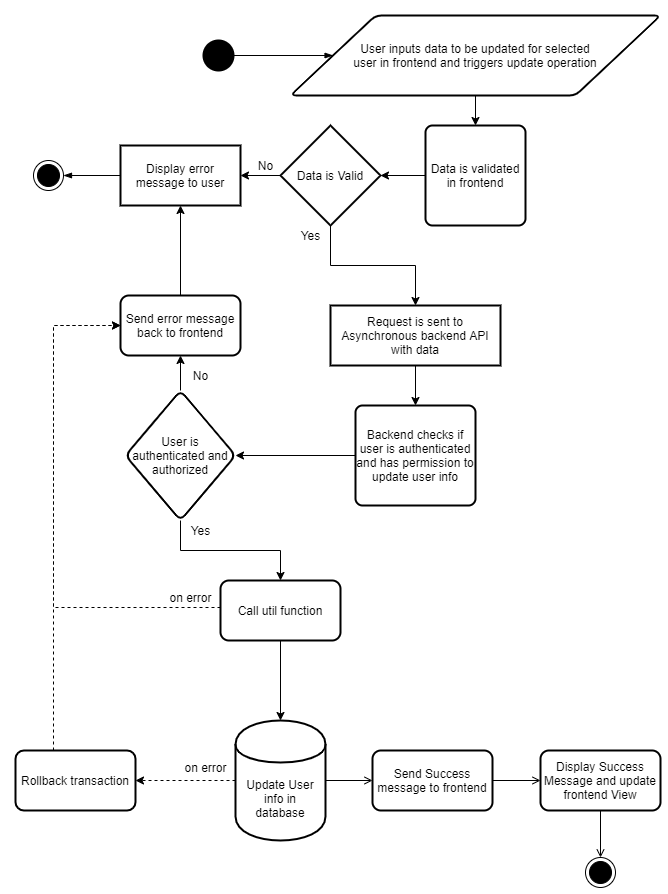

The diagram above was exported from draw.io. Its source (the exported page's mxGraphModel, read from the mxfile embedded in the PNG):
<mxGraphModel dx="1063" dy="561" grid="1" gridSize="10" guides="1" tooltips="1" connect="1" arrows="1" fold="1" page="1" pageScale="1" pageWidth="850" pageHeight="1100" math="0" shadow="0">
  <root>
    <mxCell id="1L261miFYwZ7nQnk9QAg-0" />
    <mxCell id="1L261miFYwZ7nQnk9QAg-1" parent="1L261miFYwZ7nQnk9QAg-0" />
    <mxCell id="1L261miFYwZ7nQnk9QAg-4" value="&lt;div&gt;User inputs data to be updated for selected&lt;/div&gt;&lt;div&gt;user in frontend and triggers update operation&lt;/div&gt;" style="shape=parallelogram;html=1;strokeWidth=2;perimeter=parallelogramPerimeter;whiteSpace=wrap;rounded=1;arcSize=12;size=0.23;" vertex="1" parent="1L261miFYwZ7nQnk9QAg-1">
      <mxGeometry x="397" y="48" width="370" height="80" as="geometry" />
    </mxCell>
    <mxCell id="1L261miFYwZ7nQnk9QAg-5" value="" style="edgeStyle=orthogonalEdgeStyle;rounded=0;orthogonalLoop=1;jettySize=auto;html=1;startArrow=classic;startFill=1;endArrow=none;endFill=0;" edge="1" parent="1L261miFYwZ7nQnk9QAg-1" source="1L261miFYwZ7nQnk9QAg-6" target="1L261miFYwZ7nQnk9QAg-4">
      <mxGeometry relative="1" as="geometry" />
    </mxCell>
    <mxCell id="1L261miFYwZ7nQnk9QAg-6" value="Data is validated in frontend" style="rounded=1;whiteSpace=wrap;html=1;absoluteArcSize=1;arcSize=14;strokeWidth=2;" vertex="1" parent="1L261miFYwZ7nQnk9QAg-1">
      <mxGeometry x="532" y="158" width="100" height="100" as="geometry" />
    </mxCell>
    <mxCell id="1L261miFYwZ7nQnk9QAg-7" value="" style="edgeStyle=orthogonalEdgeStyle;rounded=0;orthogonalLoop=1;jettySize=auto;html=1;startArrow=classic;startFill=1;endArrow=none;endFill=0;" edge="1" parent="1L261miFYwZ7nQnk9QAg-1" source="1L261miFYwZ7nQnk9QAg-10" target="1L261miFYwZ7nQnk9QAg-6">
      <mxGeometry relative="1" as="geometry" />
    </mxCell>
    <mxCell id="1L261miFYwZ7nQnk9QAg-8" value="" style="edgeStyle=orthogonalEdgeStyle;rounded=0;orthogonalLoop=1;jettySize=auto;html=1;startArrow=none;startFill=0;endArrow=classic;endFill=1;" edge="1" parent="1L261miFYwZ7nQnk9QAg-1" source="1L261miFYwZ7nQnk9QAg-10" target="1L261miFYwZ7nQnk9QAg-12">
      <mxGeometry relative="1" as="geometry" />
    </mxCell>
    <mxCell id="1L261miFYwZ7nQnk9QAg-9" value="" style="edgeStyle=orthogonalEdgeStyle;rounded=0;orthogonalLoop=1;jettySize=auto;html=1;startArrow=none;startFill=0;endArrow=classic;endFill=1;" edge="1" parent="1L261miFYwZ7nQnk9QAg-1" source="1L261miFYwZ7nQnk9QAg-10" target="1L261miFYwZ7nQnk9QAg-15">
      <mxGeometry relative="1" as="geometry" />
    </mxCell>
    <mxCell id="1L261miFYwZ7nQnk9QAg-10" value="Data is Valid" style="strokeWidth=2;html=1;shape=mxgraph.flowchart.decision;whiteSpace=wrap;" vertex="1" parent="1L261miFYwZ7nQnk9QAg-1">
      <mxGeometry x="387" y="158" width="100" height="100" as="geometry" />
    </mxCell>
    <mxCell id="1L261miFYwZ7nQnk9QAg-12" value="Display error message to user" style="whiteSpace=wrap;html=1;strokeWidth=2;" vertex="1" parent="1L261miFYwZ7nQnk9QAg-1">
      <mxGeometry x="227" y="178" width="120" height="60" as="geometry" />
    </mxCell>
    <mxCell id="1L261miFYwZ7nQnk9QAg-13" value="No" style="text;html=1;align=center;verticalAlign=middle;resizable=0;points=[];autosize=1;" vertex="1" parent="1L261miFYwZ7nQnk9QAg-1">
      <mxGeometry x="357" y="188" width="30" height="20" as="geometry" />
    </mxCell>
    <mxCell id="1L261miFYwZ7nQnk9QAg-14" value="" style="edgeStyle=orthogonalEdgeStyle;rounded=0;orthogonalLoop=1;jettySize=auto;html=1;startArrow=none;startFill=0;endArrow=classic;endFill=1;" edge="1" parent="1L261miFYwZ7nQnk9QAg-1" source="1L261miFYwZ7nQnk9QAg-15" target="1L261miFYwZ7nQnk9QAg-18">
      <mxGeometry relative="1" as="geometry" />
    </mxCell>
    <mxCell id="1L261miFYwZ7nQnk9QAg-15" value="Request is sent to Asynchronous backend API with data" style="whiteSpace=wrap;html=1;strokeWidth=2;" vertex="1" parent="1L261miFYwZ7nQnk9QAg-1">
      <mxGeometry x="437" y="338" width="170" height="60" as="geometry" />
    </mxCell>
    <mxCell id="1L261miFYwZ7nQnk9QAg-16" value="&lt;div&gt;Yes&lt;/div&gt;" style="text;html=1;align=center;verticalAlign=middle;resizable=0;points=[];autosize=1;" vertex="1" parent="1L261miFYwZ7nQnk9QAg-1">
      <mxGeometry x="397" y="258" width="40" height="20" as="geometry" />
    </mxCell>
    <mxCell id="1L261miFYwZ7nQnk9QAg-17" value="" style="edgeStyle=orthogonalEdgeStyle;rounded=0;orthogonalLoop=1;jettySize=auto;html=1;startArrow=none;startFill=0;endArrow=classic;endFill=1;" edge="1" parent="1L261miFYwZ7nQnk9QAg-1" source="1L261miFYwZ7nQnk9QAg-18" target="1L261miFYwZ7nQnk9QAg-21">
      <mxGeometry relative="1" as="geometry" />
    </mxCell>
    <mxCell id="1L261miFYwZ7nQnk9QAg-18" value="Backend checks if user is authenticated and has permission to update user info" style="rounded=1;whiteSpace=wrap;html=1;absoluteArcSize=1;arcSize=14;strokeWidth=2;" vertex="1" parent="1L261miFYwZ7nQnk9QAg-1">
      <mxGeometry x="462" y="438" width="120" height="100" as="geometry" />
    </mxCell>
    <mxCell id="1L261miFYwZ7nQnk9QAg-19" value="" style="edgeStyle=orthogonalEdgeStyle;rounded=0;orthogonalLoop=1;jettySize=auto;html=1;startArrow=none;startFill=0;endArrow=classic;endFill=1;" edge="1" parent="1L261miFYwZ7nQnk9QAg-1" source="1L261miFYwZ7nQnk9QAg-21" target="1L261miFYwZ7nQnk9QAg-23">
      <mxGeometry relative="1" as="geometry" />
    </mxCell>
    <mxCell id="1L261miFYwZ7nQnk9QAg-20" value="" style="edgeStyle=orthogonalEdgeStyle;rounded=0;orthogonalLoop=1;jettySize=auto;html=1;startArrow=none;startFill=0;endArrow=classic;endFill=1;" edge="1" parent="1L261miFYwZ7nQnk9QAg-1" source="1L261miFYwZ7nQnk9QAg-21" target="1L261miFYwZ7nQnk9QAg-27">
      <mxGeometry relative="1" as="geometry" />
    </mxCell>
    <mxCell id="1L261miFYwZ7nQnk9QAg-21" value="User is authenticated and authorized" style="rhombus;whiteSpace=wrap;html=1;rounded=1;strokeWidth=2;arcSize=14;" vertex="1" parent="1L261miFYwZ7nQnk9QAg-1">
      <mxGeometry x="232" y="423" width="110" height="130" as="geometry" />
    </mxCell>
    <mxCell id="1L261miFYwZ7nQnk9QAg-22" value="" style="edgeStyle=orthogonalEdgeStyle;rounded=0;orthogonalLoop=1;jettySize=auto;html=1;startArrow=none;startFill=0;endArrow=classic;endFill=1;" edge="1" parent="1L261miFYwZ7nQnk9QAg-1" source="1L261miFYwZ7nQnk9QAg-23" target="1L261miFYwZ7nQnk9QAg-12">
      <mxGeometry relative="1" as="geometry" />
    </mxCell>
    <mxCell id="1L261miFYwZ7nQnk9QAg-23" value="Send error message back to frontend" style="whiteSpace=wrap;html=1;rounded=1;strokeWidth=2;arcSize=14;" vertex="1" parent="1L261miFYwZ7nQnk9QAg-1">
      <mxGeometry x="227" y="328" width="120" height="60" as="geometry" />
    </mxCell>
    <mxCell id="1L261miFYwZ7nQnk9QAg-24" value="No" style="text;html=1;align=center;verticalAlign=middle;resizable=0;points=[];autosize=1;" vertex="1" parent="1L261miFYwZ7nQnk9QAg-1">
      <mxGeometry x="292" y="398" width="30" height="20" as="geometry" />
    </mxCell>
    <mxCell id="1L261miFYwZ7nQnk9QAg-25" value="" style="edgeStyle=orthogonalEdgeStyle;rounded=0;orthogonalLoop=1;jettySize=auto;html=1;startArrow=none;startFill=0;endArrow=classic;endFill=1;" edge="1" parent="1L261miFYwZ7nQnk9QAg-1" source="1L261miFYwZ7nQnk9QAg-27" target="1L261miFYwZ7nQnk9QAg-31">
      <mxGeometry relative="1" as="geometry" />
    </mxCell>
    <mxCell id="1L261miFYwZ7nQnk9QAg-26" style="edgeStyle=orthogonalEdgeStyle;rounded=0;orthogonalLoop=1;jettySize=auto;html=1;entryX=0;entryY=0.5;entryDx=0;entryDy=0;dashed=1;startArrow=none;startFill=0;endArrow=classic;endFill=1;" edge="1" parent="1L261miFYwZ7nQnk9QAg-1" source="1L261miFYwZ7nQnk9QAg-27" target="1L261miFYwZ7nQnk9QAg-23">
      <mxGeometry relative="1" as="geometry">
        <Array as="points">
          <mxPoint x="160" y="640" />
          <mxPoint x="160" y="358" />
        </Array>
      </mxGeometry>
    </mxCell>
    <mxCell id="1L261miFYwZ7nQnk9QAg-27" value="Call util function" style="whiteSpace=wrap;html=1;rounded=1;strokeWidth=2;arcSize=14;" vertex="1" parent="1L261miFYwZ7nQnk9QAg-1">
      <mxGeometry x="327" y="613" width="120" height="60" as="geometry" />
    </mxCell>
    <mxCell id="1L261miFYwZ7nQnk9QAg-28" value="Yes" style="text;html=1;align=center;verticalAlign=middle;resizable=0;points=[];autosize=1;" vertex="1" parent="1L261miFYwZ7nQnk9QAg-1">
      <mxGeometry x="287" y="553" width="40" height="20" as="geometry" />
    </mxCell>
    <mxCell id="1L261miFYwZ7nQnk9QAg-29" value="" style="edgeStyle=orthogonalEdgeStyle;rounded=0;orthogonalLoop=1;jettySize=auto;html=1;startArrow=none;startFill=0;endArrow=open;endFill=0;" edge="1" parent="1L261miFYwZ7nQnk9QAg-1" source="1L261miFYwZ7nQnk9QAg-31" target="1L261miFYwZ7nQnk9QAg-33">
      <mxGeometry relative="1" as="geometry" />
    </mxCell>
    <mxCell id="1L261miFYwZ7nQnk9QAg-30" value="" style="edgeStyle=orthogonalEdgeStyle;rounded=0;orthogonalLoop=1;jettySize=auto;html=1;startArrow=none;startFill=0;endArrow=classic;endFill=1;dashed=1;" edge="1" parent="1L261miFYwZ7nQnk9QAg-1" source="1L261miFYwZ7nQnk9QAg-31" target="1L261miFYwZ7nQnk9QAg-41">
      <mxGeometry relative="1" as="geometry" />
    </mxCell>
    <mxCell id="1L261miFYwZ7nQnk9QAg-31" value="&lt;div&gt;Update User info in&lt;/div&gt;&lt;div&gt;database&lt;/div&gt;" style="shape=cylinder;whiteSpace=wrap;html=1;boundedLbl=1;backgroundOutline=1;rounded=1;strokeWidth=2;arcSize=14;" vertex="1" parent="1L261miFYwZ7nQnk9QAg-1">
      <mxGeometry x="342" y="753" width="90" height="120" as="geometry" />
    </mxCell>
    <mxCell id="1L261miFYwZ7nQnk9QAg-32" value="" style="edgeStyle=orthogonalEdgeStyle;rounded=0;orthogonalLoop=1;jettySize=auto;html=1;startArrow=none;startFill=0;endArrow=open;endFill=0;" edge="1" parent="1L261miFYwZ7nQnk9QAg-1" source="1L261miFYwZ7nQnk9QAg-33" target="1L261miFYwZ7nQnk9QAg-35">
      <mxGeometry relative="1" as="geometry" />
    </mxCell>
    <mxCell id="1L261miFYwZ7nQnk9QAg-33" value="Send Success message to frontend" style="whiteSpace=wrap;html=1;rounded=1;strokeWidth=2;arcSize=14;" vertex="1" parent="1L261miFYwZ7nQnk9QAg-1">
      <mxGeometry x="479" y="783" width="120" height="60" as="geometry" />
    </mxCell>
    <mxCell id="1L261miFYwZ7nQnk9QAg-35" value="Display Success Message and update frontend View" style="whiteSpace=wrap;html=1;rounded=1;strokeWidth=2;arcSize=14;" vertex="1" parent="1L261miFYwZ7nQnk9QAg-1">
      <mxGeometry x="647" y="783" width="120" height="60" as="geometry" />
    </mxCell>
    <mxCell id="1L261miFYwZ7nQnk9QAg-36" value="on error" style="text;html=1;align=center;verticalAlign=middle;resizable=0;points=[];autosize=1;" vertex="1" parent="1L261miFYwZ7nQnk9QAg-1">
      <mxGeometry x="267" y="620" width="60" height="20" as="geometry" />
    </mxCell>
    <mxCell id="1L261miFYwZ7nQnk9QAg-37" value="on error" style="text;html=1;align=center;verticalAlign=middle;resizable=0;points=[];autosize=1;" vertex="1" parent="1L261miFYwZ7nQnk9QAg-1">
      <mxGeometry x="282" y="790" width="60" height="20" as="geometry" />
    </mxCell>
    <mxCell id="1L261miFYwZ7nQnk9QAg-40" style="edgeStyle=orthogonalEdgeStyle;rounded=0;orthogonalLoop=1;jettySize=auto;html=1;entryX=0;entryY=0.5;entryDx=0;entryDy=0;dashed=1;startArrow=none;startFill=0;endArrow=classic;endFill=1;" edge="1" parent="1L261miFYwZ7nQnk9QAg-1" source="1L261miFYwZ7nQnk9QAg-41" target="1L261miFYwZ7nQnk9QAg-23">
      <mxGeometry relative="1" as="geometry">
        <Array as="points">
          <mxPoint x="160" y="358" />
        </Array>
      </mxGeometry>
    </mxCell>
    <mxCell id="1L261miFYwZ7nQnk9QAg-41" value="Rollback transaction" style="whiteSpace=wrap;html=1;rounded=1;strokeWidth=2;arcSize=14;" vertex="1" parent="1L261miFYwZ7nQnk9QAg-1">
      <mxGeometry x="122" y="783" width="120" height="60" as="geometry" />
    </mxCell>
    <mxCell id="WU8VaDupYEtNOxRLhPxv-1" value="" style="edgeStyle=orthogonalEdgeStyle;rounded=0;orthogonalLoop=1;jettySize=auto;html=1;startArrow=blockThin;startFill=1;endArrow=none;endFill=0;" edge="1" parent="1L261miFYwZ7nQnk9QAg-1" source="1L261miFYwZ7nQnk9QAg-4" target="WU8VaDupYEtNOxRLhPxv-0">
      <mxGeometry relative="1" as="geometry" />
    </mxCell>
    <mxCell id="WU8VaDupYEtNOxRLhPxv-0" value="" style="strokeWidth=2;html=1;shape=mxgraph.flowchart.start_2;whiteSpace=wrap;fillColor=#000000;" vertex="1" parent="1L261miFYwZ7nQnk9QAg-1">
      <mxGeometry x="310" y="73" width="30" height="30" as="geometry" />
    </mxCell>
    <mxCell id="WU8VaDupYEtNOxRLhPxv-3" value="" style="edgeStyle=orthogonalEdgeStyle;rounded=0;orthogonalLoop=1;jettySize=auto;html=1;startArrow=blockThin;startFill=1;endArrow=none;endFill=0;" edge="1" parent="1L261miFYwZ7nQnk9QAg-1" source="WU8VaDupYEtNOxRLhPxv-2" target="1L261miFYwZ7nQnk9QAg-12">
      <mxGeometry relative="1" as="geometry" />
    </mxCell>
    <mxCell id="WU8VaDupYEtNOxRLhPxv-2" value="" style="ellipse;html=1;shape=endState;fillColor=#000000;" vertex="1" parent="1L261miFYwZ7nQnk9QAg-1">
      <mxGeometry x="140" y="193" width="30" height="30" as="geometry" />
    </mxCell>
    <mxCell id="WU8VaDupYEtNOxRLhPxv-5" value="" style="edgeStyle=orthogonalEdgeStyle;rounded=0;orthogonalLoop=1;jettySize=auto;html=1;startArrow=open;startFill=0;endArrow=none;endFill=0;" edge="1" parent="1L261miFYwZ7nQnk9QAg-1" source="WU8VaDupYEtNOxRLhPxv-4" target="1L261miFYwZ7nQnk9QAg-35">
      <mxGeometry relative="1" as="geometry" />
    </mxCell>
    <mxCell id="WU8VaDupYEtNOxRLhPxv-4" value="" style="ellipse;html=1;shape=endState;fillColor=#000000;" vertex="1" parent="1L261miFYwZ7nQnk9QAg-1">
      <mxGeometry x="692" y="890" width="30" height="30" as="geometry" />
    </mxCell>
  </root>
</mxGraphModel>